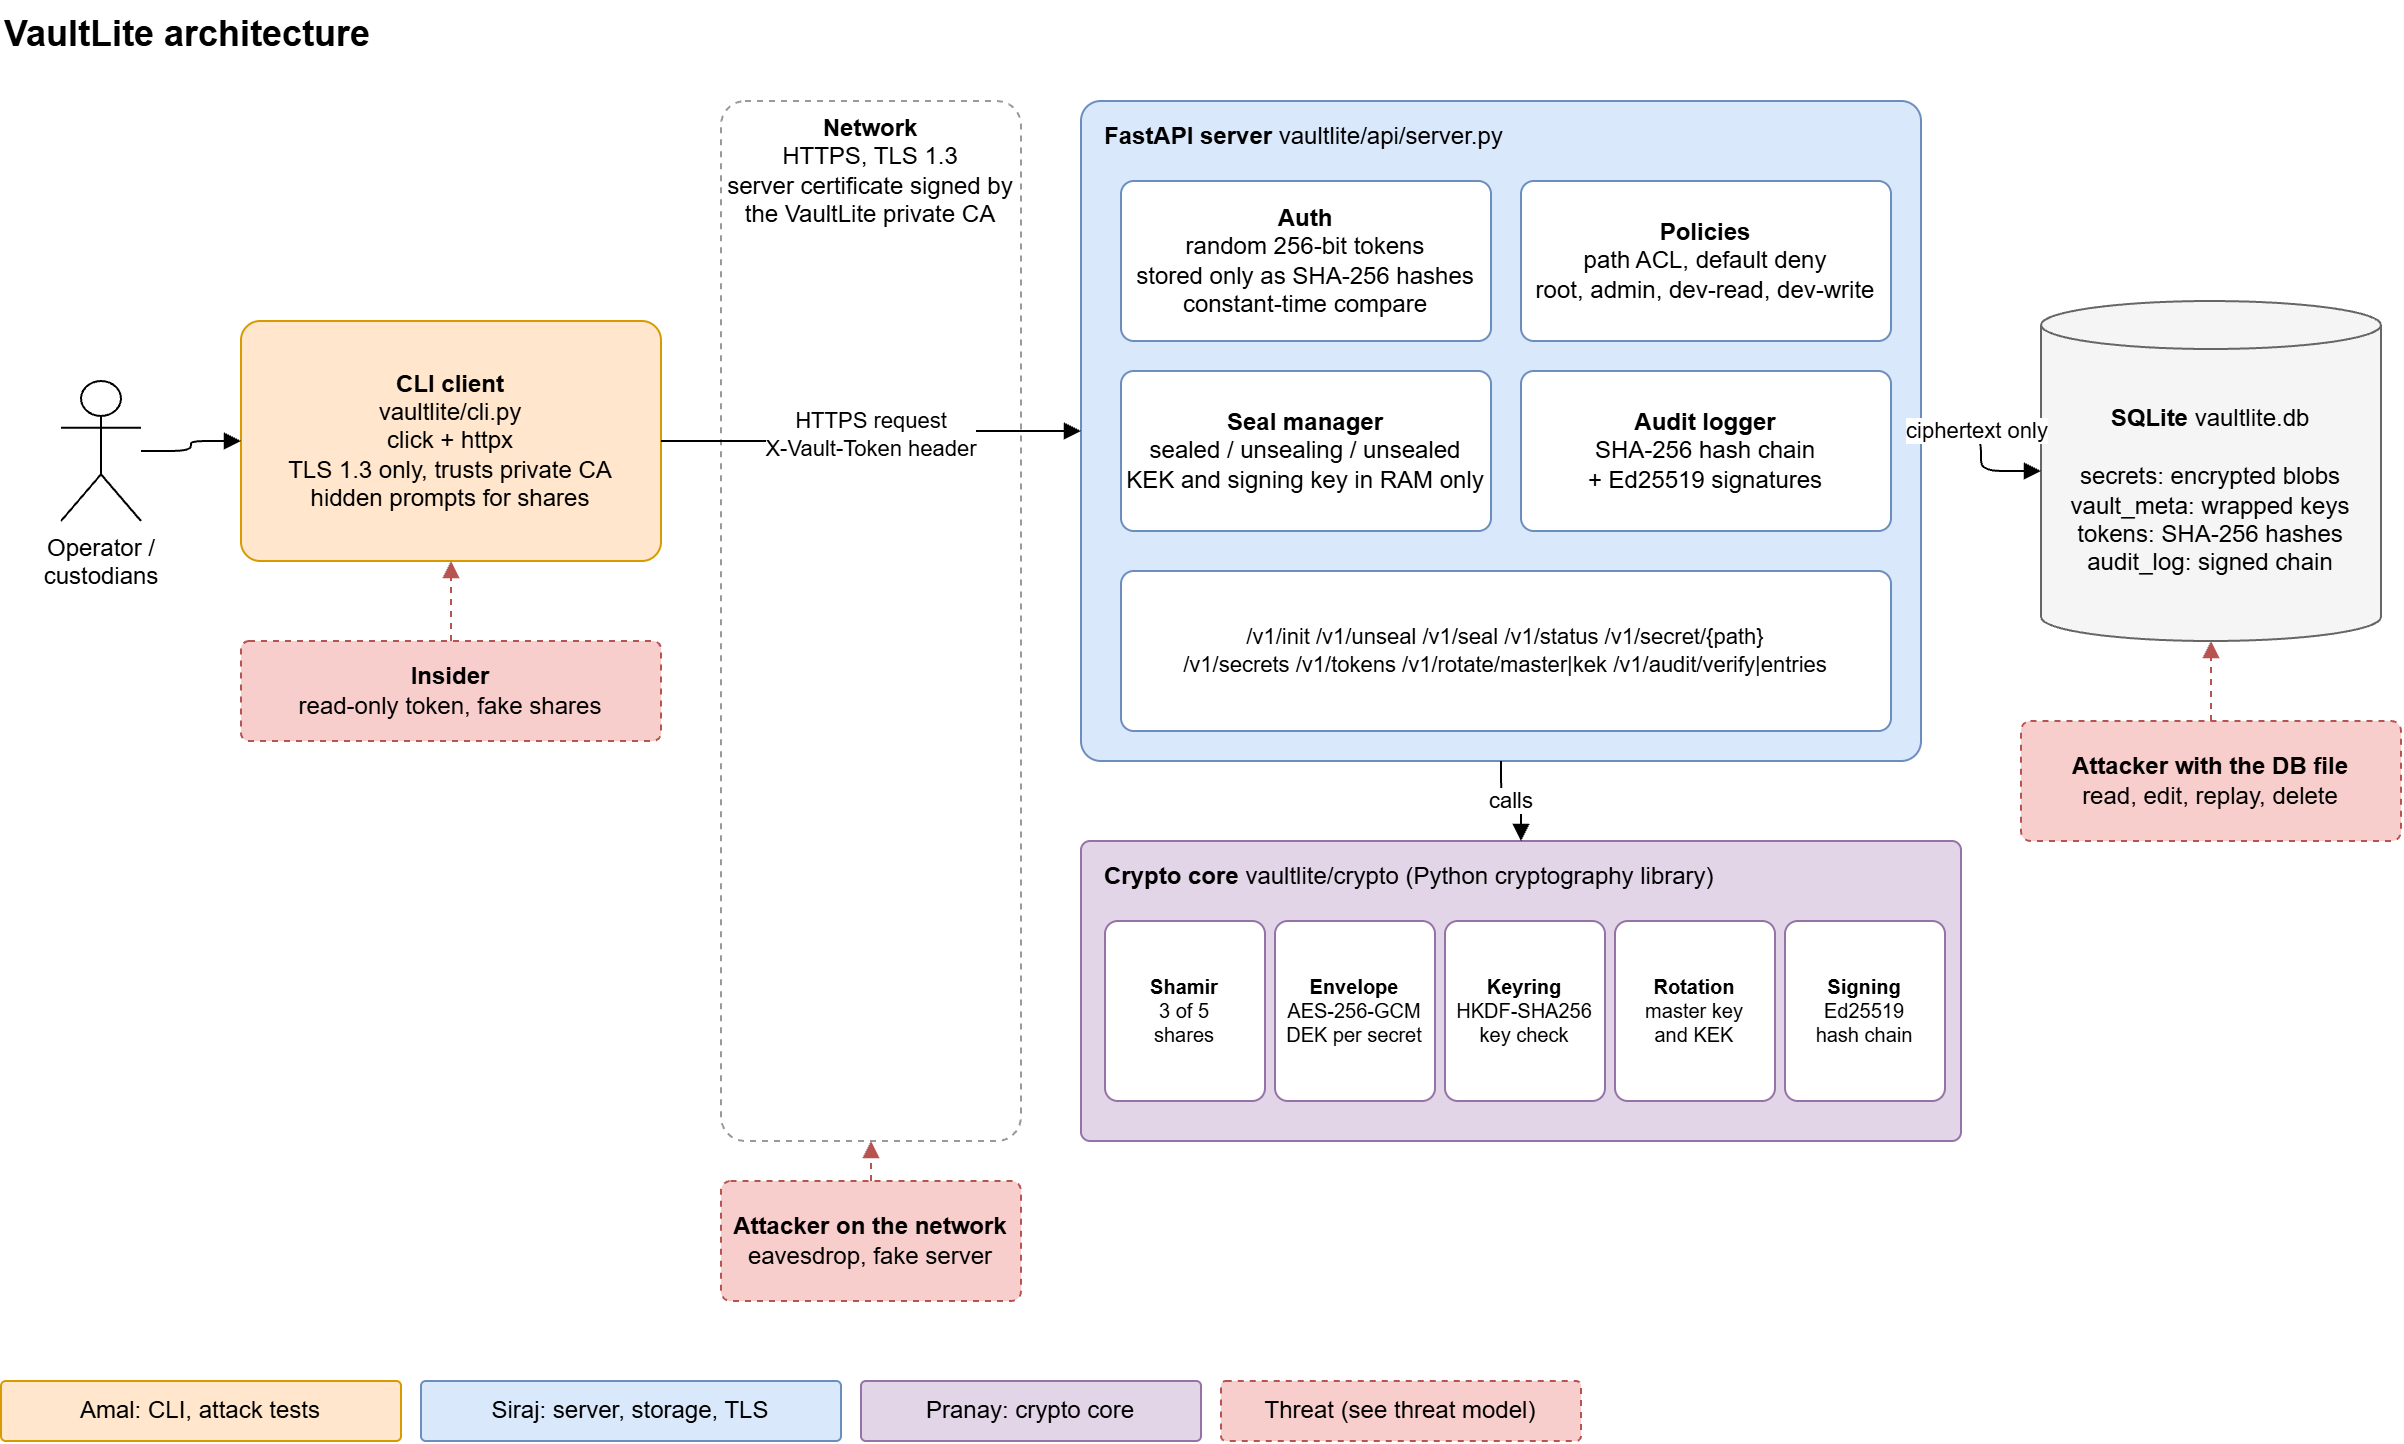

The diagram above was exported from draw.io. Its source (the exported page's mxGraphModel, read from the mxfile embedded in the PNG):
<mxGraphModel dx="1173" dy="644" grid="1" gridSize="10" guides="1" tooltips="1" connect="1" arrows="1" fold="1" page="1" pageScale="1" pageWidth="1220" pageHeight="760" math="0" shadow="0">
  <root>
    <mxCell id="0" />
    <mxCell id="1" parent="0" />
    <mxCell id="title" parent="1" style="text;html=1;whiteSpace=wrap;fontSize=12;fontSize=18;" value="&lt;b&gt;VaultLite architecture&lt;/b&gt;" vertex="1">
      <mxGeometry height="30" width="600" x="20" y="10" as="geometry" />
    </mxCell>
    <mxCell id="op" parent="1" style="shape=umlActor;verticalLabelPosition=bottom;verticalAlign=top;html=1;fontSize=12;" value="Operator /&lt;br&gt;custodians" vertex="1">
      <mxGeometry height="70" width="40" x="50" y="200" as="geometry" />
    </mxCell>
    <mxCell id="cli" parent="1" style="rounded=1;whiteSpace=wrap;html=1;arcSize=8;fontSize=12;fillColor=#ffe6cc;strokeColor=#d79b00;" value="&lt;b&gt;CLI client&lt;/b&gt;&lt;br&gt;vaultlite/cli.py&lt;br&gt;click + httpx&lt;br&gt;TLS 1.3 only, trusts private CA&lt;br&gt;hidden prompts for shares" vertex="1">
      <mxGeometry height="120" width="210" x="140" y="170" as="geometry" />
    </mxCell>
    <mxCell id="net" parent="1" style="rounded=1;whiteSpace=wrap;html=1;arcSize=8;fontSize=12;fillColor=#ffffff;strokeColor=#999999;dashed=1;verticalAlign=top;fillColor=none;strokeColor=#999999;" value="&lt;b&gt;Network&lt;/b&gt;&lt;br&gt;HTTPS, TLS 1.3&lt;br&gt;server certificate signed by&lt;br&gt;the VaultLite private CA" vertex="1">
      <mxGeometry height="520" width="150" x="380" y="60" as="geometry" />
    </mxCell>
    <mxCell id="srv" parent="1" style="rounded=1;whiteSpace=wrap;html=1;arcSize=8;fontSize=12;fillColor=#dae8fc;strokeColor=#6c8ebf;verticalAlign=top;align=left;spacingLeft=10;spacingTop=4;arcSize=3;" value="&lt;b&gt;FastAPI server&lt;/b&gt;  vaultlite/api/server.py" vertex="1">
      <mxGeometry height="330" width="420" x="560" y="60" as="geometry" />
    </mxCell>
    <mxCell id="auth" parent="1" style="rounded=1;whiteSpace=wrap;html=1;arcSize=8;fontSize=12;fillColor=#dae8fc;strokeColor=#6c8ebf;fillColor=#ffffff;" value="&lt;b&gt;Auth&lt;/b&gt;&lt;br&gt;random 256-bit tokens&lt;br&gt;stored only as SHA-256 hashes&lt;br&gt;constant-time compare" vertex="1">
      <mxGeometry height="80" width="185" x="580" y="100" as="geometry" />
    </mxCell>
    <mxCell id="pol" parent="1" style="rounded=1;whiteSpace=wrap;html=1;arcSize=8;fontSize=12;fillColor=#dae8fc;strokeColor=#6c8ebf;fillColor=#ffffff;" value="&lt;b&gt;Policies&lt;/b&gt;&lt;br&gt;path ACL, default deny&lt;br&gt;root, admin, dev-read, dev-write" vertex="1">
      <mxGeometry height="80" width="185" x="780" y="100" as="geometry" />
    </mxCell>
    <mxCell id="seal" parent="1" style="rounded=1;whiteSpace=wrap;html=1;arcSize=8;fontSize=12;fillColor=#dae8fc;strokeColor=#6c8ebf;fillColor=#ffffff;" value="&lt;b&gt;Seal manager&lt;/b&gt;&lt;br&gt;sealed / unsealing / unsealed&lt;br&gt;KEK and signing key in RAM only" vertex="1">
      <mxGeometry height="80" width="185" x="580" y="195" as="geometry" />
    </mxCell>
    <mxCell id="audit" parent="1" style="rounded=1;whiteSpace=wrap;html=1;arcSize=8;fontSize=12;fillColor=#dae8fc;strokeColor=#6c8ebf;fillColor=#ffffff;" value="&lt;b&gt;Audit logger&lt;/b&gt;&lt;br&gt;SHA-256 hash chain&lt;br&gt;+ Ed25519 signatures" vertex="1">
      <mxGeometry height="80" width="185" x="780" y="195" as="geometry" />
    </mxCell>
    <mxCell id="api" parent="1" style="rounded=1;whiteSpace=wrap;html=1;arcSize=8;fontSize=12;fillColor=#dae8fc;strokeColor=#6c8ebf;fillColor=#ffffff;fontSize=11;" value="/v1/init  /v1/unseal  /v1/seal  /v1/status  /v1/secret/{path}&lt;br&gt;/v1/secrets  /v1/tokens  /v1/rotate/master|kek  /v1/audit/verify|entries" vertex="1">
      <mxGeometry height="80" width="385" x="580" y="295" as="geometry" />
    </mxCell>
    <mxCell id="core" parent="1" style="rounded=1;whiteSpace=wrap;html=1;arcSize=8;fontSize=12;fillColor=#e1d5e7;strokeColor=#9673a6;verticalAlign=top;align=left;spacingLeft=10;spacingTop=4;arcSize=3;" value="&lt;b&gt;Crypto core&lt;/b&gt;  vaultlite/crypto  (Python cryptography library)" vertex="1">
      <mxGeometry height="150" width="440" x="560" y="430" as="geometry" />
    </mxCell>
    <mxCell id="sh" parent="1" style="rounded=1;whiteSpace=wrap;html=1;arcSize=8;fontSize=12;fillColor=#e1d5e7;strokeColor=#9673a6;fillColor=#ffffff;fontSize=10;" value="&lt;b&gt;Shamir&lt;/b&gt;&lt;br&gt;3 of 5&lt;br&gt;shares" vertex="1">
      <mxGeometry height="90" width="80" x="572" y="470" as="geometry" />
    </mxCell>
    <mxCell id="env" parent="1" style="rounded=1;whiteSpace=wrap;html=1;arcSize=8;fontSize=12;fillColor=#e1d5e7;strokeColor=#9673a6;fillColor=#ffffff;fontSize=10;" value="&lt;b&gt;Envelope&lt;/b&gt;&lt;br&gt;AES-256-GCM&lt;br&gt;DEK per secret" vertex="1">
      <mxGeometry height="90" width="80" x="657" y="470" as="geometry" />
    </mxCell>
    <mxCell id="kr" parent="1" style="rounded=1;whiteSpace=wrap;html=1;arcSize=8;fontSize=12;fillColor=#e1d5e7;strokeColor=#9673a6;fillColor=#ffffff;fontSize=10;" value="&lt;b&gt;Keyring&lt;/b&gt;&lt;br&gt;HKDF-SHA256&lt;br&gt;key check" vertex="1">
      <mxGeometry height="90" width="80" x="742" y="470" as="geometry" />
    </mxCell>
    <mxCell id="rot" parent="1" style="rounded=1;whiteSpace=wrap;html=1;arcSize=8;fontSize=12;fillColor=#e1d5e7;strokeColor=#9673a6;fillColor=#ffffff;fontSize=10;" value="&lt;b&gt;Rotation&lt;/b&gt;&lt;br&gt;master key&lt;br&gt;and KEK" vertex="1">
      <mxGeometry height="90" width="80" x="827" y="470" as="geometry" />
    </mxCell>
    <mxCell id="sig" parent="1" style="rounded=1;whiteSpace=wrap;html=1;arcSize=8;fontSize=12;fillColor=#e1d5e7;strokeColor=#9673a6;fillColor=#ffffff;fontSize=10;" value="&lt;b&gt;Signing&lt;/b&gt;&lt;br&gt;Ed25519&lt;br&gt;hash chain" vertex="1">
      <mxGeometry height="90" width="80" x="912" y="470" as="geometry" />
    </mxCell>
    <mxCell id="db" parent="1" style="shape=cylinder3;whiteSpace=wrap;html=1;boundedLbl=1;size=12;fontSize=12;fillColor=#f5f5f5;strokeColor=#666666;" value="&lt;b&gt;SQLite&lt;/b&gt;  vaultlite.db&lt;br&gt;&lt;br&gt;secrets: encrypted blobs&lt;br&gt;vault_meta: wrapped keys&lt;br&gt;tokens: SHA-256 hashes&lt;br&gt;audit_log: signed chain" vertex="1">
      <mxGeometry height="170" width="170" x="1040" y="160" as="geometry" />
    </mxCell>
    <mxCell id="att_net" parent="1" style="rounded=1;whiteSpace=wrap;html=1;arcSize=8;fontSize=12;fillColor=#f8cecc;strokeColor=#b85450;dashed=1;" value="&lt;b&gt;Attacker on the network&lt;/b&gt;&lt;br&gt;eavesdrop, fake server" vertex="1">
      <mxGeometry height="60" width="150" x="380" y="600" as="geometry" />
    </mxCell>
    <mxCell id="att_db" parent="1" style="rounded=1;whiteSpace=wrap;html=1;arcSize=8;fontSize=12;fillColor=#f8cecc;strokeColor=#b85450;dashed=1;" value="&lt;b&gt;Attacker with the DB file&lt;/b&gt;&lt;br&gt;read, edit, replay, delete" vertex="1">
      <mxGeometry height="60" width="190" x="1030" y="370" as="geometry" />
    </mxCell>
    <mxCell id="att_ins" parent="1" style="rounded=1;whiteSpace=wrap;html=1;arcSize=8;fontSize=12;fillColor=#f8cecc;strokeColor=#b85450;dashed=1;" value="&lt;b&gt;Insider&lt;/b&gt;&lt;br&gt;read-only token, fake shares" vertex="1">
      <mxGeometry height="50" width="210" x="140" y="330" as="geometry" />
    </mxCell>
    <mxCell id="e_op" edge="1" parent="1" source="op" style="edgeStyle=orthogonalEdgeStyle;rounded=1;html=1;endArrow=block;endFill=1;fontSize=11;labelBackgroundColor=#ffffff;" target="cli" value="">
      <mxGeometry relative="1" as="geometry" />
    </mxCell>
    <mxCell id="e_cli" edge="1" parent="1" source="cli" style="edgeStyle=orthogonalEdgeStyle;rounded=1;html=1;endArrow=block;endFill=1;fontSize=11;labelBackgroundColor=#ffffff;" target="srv" value="HTTPS request&lt;br&gt;X-Vault-Token header">
      <mxGeometry relative="1" as="geometry" />
    </mxCell>
    <mxCell id="e_core" edge="1" parent="1" source="srv" style="edgeStyle=orthogonalEdgeStyle;rounded=1;html=1;endArrow=block;endFill=1;fontSize=11;labelBackgroundColor=#ffffff;" target="core" value="calls">
      <mxGeometry relative="1" as="geometry" />
    </mxCell>
    <mxCell id="e_db" edge="1" parent="1" source="srv" style="edgeStyle=orthogonalEdgeStyle;rounded=1;html=1;endArrow=block;endFill=1;fontSize=11;labelBackgroundColor=#ffffff;" target="db" value="ciphertext only">
      <mxGeometry relative="1" x="-0.3" as="geometry" />
    </mxCell>
    <mxCell id="e_an" edge="1" parent="1" source="att_net" style="edgeStyle=orthogonalEdgeStyle;rounded=1;html=1;endArrow=block;endFill=1;fontSize=11;labelBackgroundColor=#ffffff;dashed=1;strokeColor=#b85450;" target="net" value="">
      <mxGeometry relative="1" as="geometry" />
    </mxCell>
    <mxCell id="e_ad" edge="1" parent="1" source="att_db" style="edgeStyle=orthogonalEdgeStyle;rounded=1;html=1;endArrow=block;endFill=1;fontSize=11;labelBackgroundColor=#ffffff;dashed=1;strokeColor=#b85450;" target="db" value="">
      <mxGeometry relative="1" as="geometry" />
    </mxCell>
    <mxCell id="e_ai" edge="1" parent="1" source="att_ins" style="edgeStyle=orthogonalEdgeStyle;rounded=1;html=1;endArrow=block;endFill=1;fontSize=11;labelBackgroundColor=#ffffff;dashed=1;strokeColor=#b85450;" target="cli" value="">
      <mxGeometry relative="1" as="geometry" />
    </mxCell>
    <mxCell id="lg_c" parent="1" style="rounded=1;whiteSpace=wrap;html=1;arcSize=8;fontSize=12;fillColor=#ffe6cc;strokeColor=#d79b00;" value="Amal: CLI, attack tests" vertex="1">
      <mxGeometry height="30" width="200" x="20" y="700" as="geometry" />
    </mxCell>
    <mxCell id="lg_b" parent="1" style="rounded=1;whiteSpace=wrap;html=1;arcSize=8;fontSize=12;fillColor=#dae8fc;strokeColor=#6c8ebf;" value="Siraj: server, storage, TLS" vertex="1">
      <mxGeometry height="30" width="210" x="230" y="700" as="geometry" />
    </mxCell>
    <mxCell id="lg_a" parent="1" style="rounded=1;whiteSpace=wrap;html=1;arcSize=8;fontSize=12;fillColor=#e1d5e7;strokeColor=#9673a6;" value="Pranay: crypto core" vertex="1">
      <mxGeometry height="30" width="170" x="450" y="700" as="geometry" />
    </mxCell>
    <mxCell id="lg_r" parent="1" style="rounded=1;whiteSpace=wrap;html=1;arcSize=8;fontSize=12;fillColor=#f8cecc;strokeColor=#b85450;dashed=1;" value="Threat (see threat model)" vertex="1">
      <mxGeometry height="30" width="180" x="630" y="700" as="geometry" />
    </mxCell>
  </root>
</mxGraphModel>